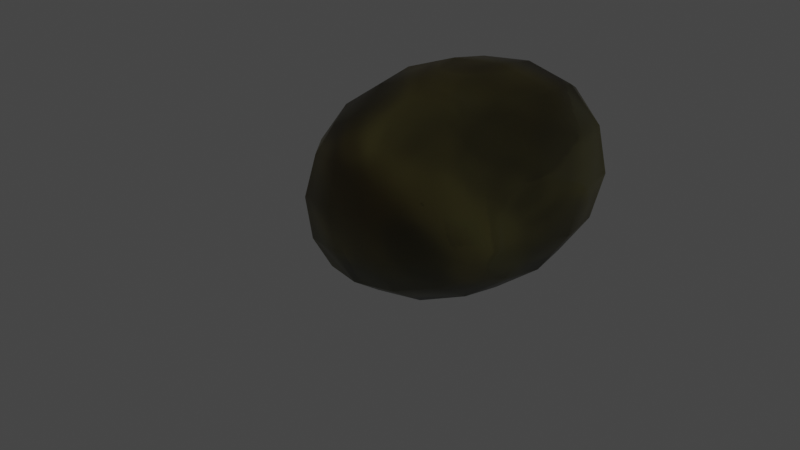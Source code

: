 # Source: rock.blend  (saved by Blender 3.0.42; exported with 4.5.12 LTS)
import bpy
from mathutils import Matrix  # noqa: F401  (used for matrix-valued properties, if any)

bpy.ops.wm.read_factory_settings(use_empty=True)
scene = bpy.context.scene
scene.name = 'Scene'

# ---- collections
col_collection = bpy.data.collections.new('Collection'); scene.collection.children.link(col_collection)

# ---- images (referenced by path relative to the original .blend; pixels are not part of the script)
import os
ASSET_DIR = os.environ.get("B2B_ASSET_DIR", "")  # directory of the original .blend (textures are referenced by path, not embedded)
HERE = os.path.dirname(os.path.abspath(__file__))  # packed textures are extracted next to this script under _unpacked/

def load_image(name, relpath, width, height, colorspace="sRGB"):
    """Load a texture the original file referenced (path relative to the .blend, or extracted next to this script)."""
    p = next((c for c in (os.path.join(HERE, relpath), os.path.join(ASSET_DIR, relpath)) if relpath and os.path.exists(c)), "")
    if p:
        img = bpy.data.images.load(p, check_existing=True)
        img.name = name
    else:  # same state as the original file: an image datablock whose file is absent (Cycles renders it pink)
        img = bpy.data.images.new(name, width, height)
        img.source = "FILE"
        img.filepath = "//" + (relpath or name)
    img.colorspace_settings.name = colorspace
    return img
img_rock = load_image('rock', '_unpacked/rock.5a08af03.png', 512, 512, 'sRGB')

# ---- materials (node trees are filled in below, after node groups)
mat_material = bpy.data.materials.new('Material')
mat_material.alpha_threshold = 0.0
mat_material.use_transparent_shadow = False
mat_material.line_color = (0.0, 0.0, 0.0, 1.0)

# ---- material node trees
mat_material.use_nodes = True; mat_material.node_tree.nodes.clear()
_N = mat_material.node_tree.nodes; _L = mat_material.node_tree.links
n0 = _N.new('ShaderNodeOutputMaterial'); n0.name = 'Material Output'; n0.location = (300, 300)
n1 = _N.new('ShaderNodeBsdfPrincipled'); n1.name = 'Principled BSDF'; n1.location = (10, 300)
n1.distribution = 'GGX'
n1.subsurface_method = 'RANDOM_WALK_SKIN'
n1.inputs[2].default_value = 0.4
n1.inputs[3].default_value = 1.45
n1.inputs[27].default_value = (0.0, 0.0, 0.0, 1.0)
n1.inputs[28].default_value = 1.0
n2 = _N.new('ShaderNodeTexImage'); n2.name = 'Image Texture'; n2.location = (-355, -5)
n2.image = img_rock
_L.new(n1.outputs[0], n0.inputs[0])
_L.new(n2.outputs[0], n1.inputs[0])
n0.is_active_output = True

# ---- world
world_world = bpy.data.worlds.new('World'); scene.world = world_world
world_world.use_nodes = True; world_world.node_tree.nodes.clear()
_N = world_world.node_tree.nodes; _L = world_world.node_tree.links
n0 = _N.new('ShaderNodeOutputWorld'); n0.name = 'World Output'; n0.location = (300, 300)
n1 = _N.new('ShaderNodeBackground'); n1.name = 'Background'; n1.location = (10, 300)
n1.inputs[0].default_value = (0.05088, 0.05088, 0.05088, 1.0)
_L.new(n1.outputs[0], n0.inputs[0])
n0.is_active_output = True
world_world.color = (0.05088, 0.05088, 0.05088)
world_world.use_sun_shadow = False
world_world.sun_shadow_jitter_overblur = 0.0

# ---- cameras
cam_camera = bpy.data.cameras.new('Camera')
cam_camera.clip_end = 100.0
cam_camera.ortho_scale = 7.314

# ---- lights
light_light = bpy.data.lights.new('Light', 'POINT')
light_light.transmission_factor = 0.0
light_light.energy = 1000.0
light_light.shadow_soft_size = 0.1
light_light.shadow_maximum_resolution = 0.006
light_light.use_absolute_resolution = True

# ---- meshes
me_cube = bpy.data.meshes.new('Cube')
me_cube.from_pydata([(1.516, 1.912, 1.712), (1.516, 1.912, -0.2878), (1.516, -0.08767, 1.712), (1.511, -0.3216, -0.4721), (-0.995, 1.234, 1.184), (-1.0, 1.0, -1.0), (-0.995, -0.7661, 1.184), (-1.0, -1.0, -1.0)], [], [(0, 4, 6, 2), (3, 2, 6, 7), (7, 6, 4, 5), (5, 1, 3, 7), (1, 0, 2, 3), (5, 4, 0, 1)])
me_cube.polygons.foreach_set('use_smooth', [True] * 6)
_uv = me_cube.uv_layers.new(name='UVMap')
_uv.uv.foreach_set('vector', [0.625, 0.5, 0.875, 0.5, 0.875, 0.75, 0.625, 0.75, 0.375, 0.75, 0.625, 0.75, 0.625, 1.0, 0.375, 1.0, 0.375, 0.0, 0.625, 0.0, 0.625, 0.25, 0.375, 0.25, 0.125, 0.5, 0.375, 0.5, 0.375, 0.75, 0.125, 0.75, 0.375, 0.5, 0.625, 0.5, 0.625, 0.75, 0.375, 0.75, 0.375, 0.25, 0.625, 0.25, 0.625, 0.5, 0.375, 0.5])
me_cube.materials.append(mat_material)
me_cube.use_remesh_preserve_volume = False
me_cube.use_remesh_preserve_attributes = False
me_cube.use_mirror_vertex_groups = False
me_cube.update()

# ---- objects
ob_cube = bpy.data.objects.new('Cube', me_cube)
ob_light = bpy.data.objects.new('Light', light_light)
ob_camera = bpy.data.objects.new('Camera', cam_camera)
ob_empty = bpy.data.objects.new('Empty', None)

# ---- transforms, parenting, visibility, modifiers, constraints
ob_cube.location = (0.0, 0.0, 0.0)
ob_cube.scale = (1.0, 1.0, 1.0)
ob_cube.lock_rotations_4d = False
ob_cube.empty_display_type = 'ARROWS'
ob_cube.lineart.crease_threshold = 0.0
_m = ob_cube.modifiers.new('Subdivision', 'SUBSURF')
_m.levels = 2
_m = ob_cube.modifiers.new('Displace', 'DISPLACE')
_m.strength = 0.7
ob_light.location = (4.076, 1.005, 5.904)
ob_light.rotation_euler = (0.6503, 0.05522, 1.866)
ob_light.lock_rotations_4d = False
ob_light.empty_display_type = 'ARROWS'
ob_light.color = (0.0, 0.0, 0.0, 0.0)
ob_light.lineart.crease_threshold = 0.0
ob_camera.location = (7.359, -6.926, 4.958)
ob_camera.rotation_euler = (1.109, 0.0, 0.8149)
ob_camera.lock_rotations_4d = False
ob_camera.empty_display_type = 'ARROWS'
ob_camera.color = (0.0, 0.0, 0.0, 0.0)
ob_camera.display_type = 'WIRE'
ob_camera.lineart.crease_threshold = 0.0
ob_empty.location = (0.3608, 3.377, 1.0)
ob_empty.rotation_euler = (1.287, 0.1021, 0.1911)
ob_empty.empty_display_type = 'IMAGE'
ob_empty.empty_display_size = 5.0

# ---- collection membership
scene.collection.objects.link(ob_cube)
col_collection.objects.link(ob_light)
col_collection.objects.link(ob_camera)
col_collection.objects.link(ob_empty)
def _layer_coll(name, lc=None):
    lc = lc or bpy.context.view_layer.layer_collection
    for c in lc.children:
        if c.name == name: return c
        r = _layer_coll(name, c)
        if r: return r
_layer_coll('Collection').exclude = True

# ---- scene / render settings (as saved in the file)
scene.camera = ob_camera
scene.frame_start = 1; scene.frame_end = 250; scene.frame_set(1)
scene.render.engine = 'BLENDER_EEVEE_NEXT'
scene.cycles.sampling_pattern = 'TABULATED_SOBOL'
scene.cycles.use_light_tree = False
scene.view_settings.view_transform = 'Filmic'
bpy.context.view_layer.update()
